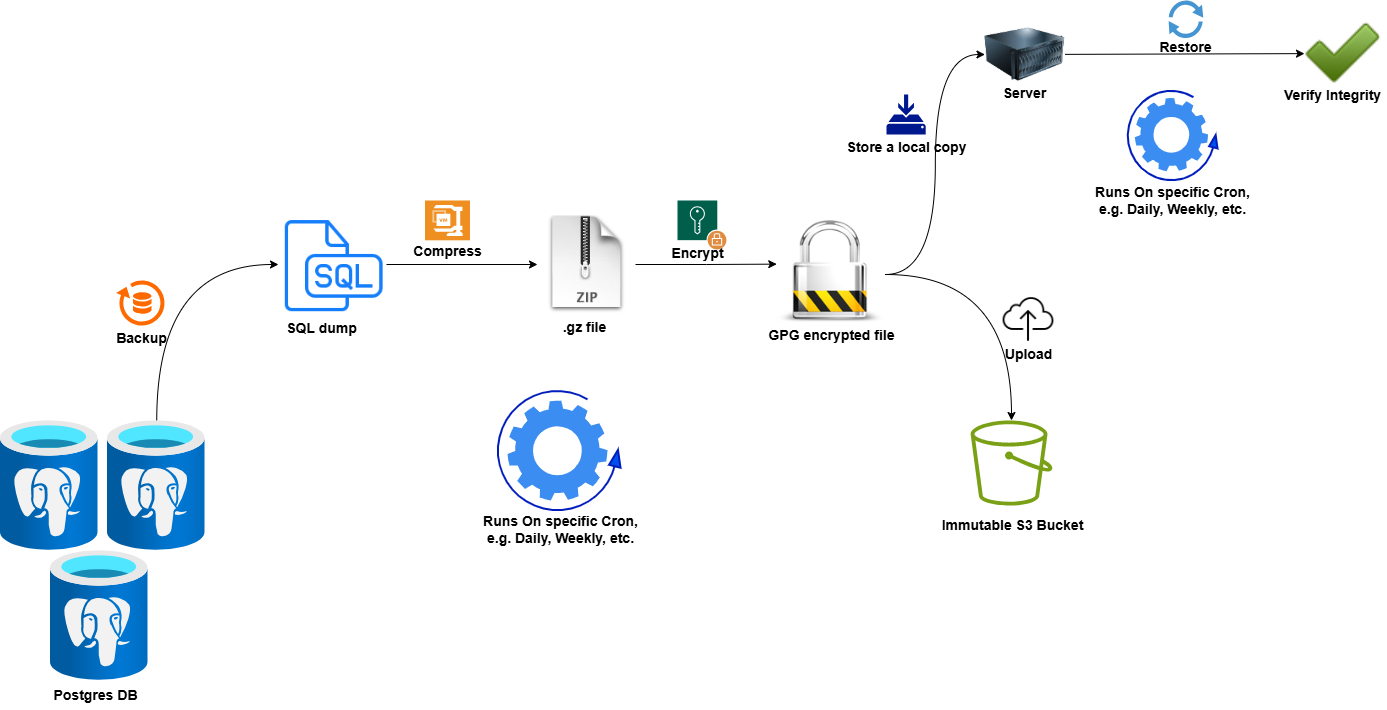

The diagram above was exported from draw.io. Its source (the exported page's mxGraphModel, read from the mxfile embedded in the PNG):
<mxGraphModel dx="2587" dy="1978" grid="1" gridSize="10" guides="1" tooltips="1" connect="1" arrows="1" fold="1" page="1" pageScale="1" pageWidth="850" pageHeight="1100" math="0" shadow="0">
  <root>
    <mxCell id="0" />
    <mxCell id="1" parent="0" />
    <mxCell id="I3eXG7rr8a039_KBMhz3-18" style="edgeStyle=orthogonalEdgeStyle;rounded=0;orthogonalLoop=1;jettySize=auto;html=1;entryX=0;entryY=0.5;entryDx=0;entryDy=0;curved=1;exitX=0.505;exitY=0.003;exitDx=0;exitDy=0;exitPerimeter=0;fontFamily=Helvetica;fontSize=14;fontStyle=1" edge="1" parent="1" source="I3eXG7rr8a039_KBMhz3-1" target="I3eXG7rr8a039_KBMhz3-7">
      <mxGeometry relative="1" as="geometry" />
    </mxCell>
    <mxCell id="I3eXG7rr8a039_KBMhz3-22" style="edgeStyle=orthogonalEdgeStyle;rounded=0;orthogonalLoop=1;jettySize=auto;html=1;fontFamily=Helvetica;fontSize=14;fontStyle=1" edge="1" parent="1" source="I3eXG7rr8a039_KBMhz3-7" target="I3eXG7rr8a039_KBMhz3-8">
      <mxGeometry relative="1" as="geometry" />
    </mxCell>
    <mxCell id="I3eXG7rr8a039_KBMhz3-29" style="edgeStyle=orthogonalEdgeStyle;rounded=0;orthogonalLoop=1;jettySize=auto;html=1;entryX=-0.007;entryY=0.404;entryDx=0;entryDy=0;entryPerimeter=0;fontFamily=Helvetica;fontSize=14;fontStyle=1" edge="1" parent="1" source="I3eXG7rr8a039_KBMhz3-8" target="I3eXG7rr8a039_KBMhz3-9">
      <mxGeometry relative="1" as="geometry" />
    </mxCell>
    <mxCell id="I3eXG7rr8a039_KBMhz3-32" value="" style="group;fontFamily=Helvetica;fontSize=14;fontStyle=1" vertex="1" connectable="0" parent="1">
      <mxGeometry x="960" y="220" width="124.94" height="120.00272727272727" as="geometry" />
    </mxCell>
    <mxCell id="I3eXG7rr8a039_KBMhz3-14" value="" style="sketch=0;outlineConnect=0;fontColor=#232F3E;gradientColor=none;fillColor=#7AA116;strokeColor=none;dashed=0;verticalLabelPosition=bottom;verticalAlign=top;align=center;html=1;fontSize=14;fontStyle=1;aspect=fixed;pointerEvents=1;shape=mxgraph.aws4.bucket;fontFamily=Helvetica;" vertex="1" parent="I3eXG7rr8a039_KBMhz3-32">
      <mxGeometry x="3.125" width="81.81818181818181" height="85.09090909090908" as="geometry" />
    </mxCell>
    <mxCell id="I3eXG7rr8a039_KBMhz3-31" value="Immutable S3 Bucket" style="text;html=1;align=center;verticalAlign=middle;resizable=0;points=[];autosize=1;strokeColor=none;fillColor=none;fontFamily=Helvetica;fontSize=14;fontStyle=1" vertex="1" parent="I3eXG7rr8a039_KBMhz3-32">
      <mxGeometry x="-35.06" y="90.00272727272727" width="160" height="30" as="geometry" />
    </mxCell>
    <mxCell id="I3eXG7rr8a039_KBMhz3-33" value="" style="group;fontFamily=Helvetica;fontSize=14;fontStyle=1" vertex="1" connectable="0" parent="1">
      <mxGeometry x="760" y="20" width="134" height="138" as="geometry" />
    </mxCell>
    <mxCell id="I3eXG7rr8a039_KBMhz3-9" value="" style="shape=image;html=1;verticalAlign=top;verticalLabelPosition=bottom;labelBackgroundColor=#ffffff;imageAspect=0;aspect=fixed;image=https://cdn1.iconfinder.com/data/icons/DarkGlass_Reworked/128x128/apps/gpg.png;fontFamily=Helvetica;fontSize=14;fontStyle=1" vertex="1" parent="I3eXG7rr8a039_KBMhz3-33">
      <mxGeometry x="10" width="108" height="108" as="geometry" />
    </mxCell>
    <mxCell id="I3eXG7rr8a039_KBMhz3-30" value="GPG encrypted file" style="text;html=1;align=center;verticalAlign=middle;resizable=0;points=[];autosize=1;strokeColor=none;fillColor=none;fontFamily=Helvetica;fontSize=14;fontStyle=1" vertex="1" parent="I3eXG7rr8a039_KBMhz3-33">
      <mxGeometry x="-6" y="100" width="140" height="30" as="geometry" />
    </mxCell>
    <mxCell id="I3eXG7rr8a039_KBMhz3-36" value="" style="group;fontFamily=Helvetica;fontSize=14;fontStyle=1" vertex="1" connectable="0" parent="1">
      <mxGeometry x="530" y="15" width="98" height="127" as="geometry" />
    </mxCell>
    <mxCell id="I3eXG7rr8a039_KBMhz3-8" value="" style="shape=image;html=1;verticalAlign=top;verticalLabelPosition=bottom;labelBackgroundColor=#ffffff;imageAspect=0;aspect=fixed;image=https://cdn1.iconfinder.com/data/icons/DarkGlass_Reworked/128x128/mimetypes/zip2.png;fontFamily=Helvetica;fontSize=14;fontStyle=1" vertex="1" parent="I3eXG7rr8a039_KBMhz3-36">
      <mxGeometry width="98" height="98" as="geometry" />
    </mxCell>
    <mxCell id="I3eXG7rr8a039_KBMhz3-28" value=".gz file" style="text;html=1;align=center;verticalAlign=middle;resizable=0;points=[];autosize=1;strokeColor=none;fillColor=none;fontFamily=Helvetica;fontSize=14;fontStyle=1" vertex="1" parent="I3eXG7rr8a039_KBMhz3-36">
      <mxGeometry x="17" y="97" width="60" height="30" as="geometry" />
    </mxCell>
    <mxCell id="I3eXG7rr8a039_KBMhz3-37" value="" style="group;fontFamily=Helvetica;fontSize=14;fontStyle=1" vertex="1" connectable="0" parent="1">
      <mxGeometry x="400" width="85" height="66" as="geometry" />
    </mxCell>
    <mxCell id="I3eXG7rr8a039_KBMhz3-25" value="" style="shadow=0;dashed=0;html=1;strokeColor=none;fillColor=#EF8F21;labelPosition=center;verticalLabelPosition=bottom;verticalAlign=top;align=center;outlineConnect=0;shape=mxgraph.veeam.2d.veeamzip;fontFamily=Helvetica;fontSize=14;fontStyle=1" vertex="1" parent="I3eXG7rr8a039_KBMhz3-37">
      <mxGeometry x="17.5" width="45" height="39.8" as="geometry" />
    </mxCell>
    <mxCell id="I3eXG7rr8a039_KBMhz3-26" value="Compress" style="text;html=1;align=center;verticalAlign=middle;resizable=0;points=[];autosize=1;strokeColor=none;fillColor=none;fontFamily=Helvetica;fontSize=14;fontStyle=1" vertex="1" parent="I3eXG7rr8a039_KBMhz3-37">
      <mxGeometry x="-5" y="36" width="90" height="30" as="geometry" />
    </mxCell>
    <mxCell id="I3eXG7rr8a039_KBMhz3-38" value="" style="group;fontFamily=Helvetica;fontSize=14;fontStyle=1" vertex="1" connectable="0" parent="1">
      <mxGeometry x="271" y="10" width="108" height="133" as="geometry" />
    </mxCell>
    <mxCell id="I3eXG7rr8a039_KBMhz3-7" value="" style="shape=image;html=1;verticalAlign=top;verticalLabelPosition=bottom;labelBackgroundColor=#ffffff;imageAspect=0;aspect=fixed;image=https://cdn1.iconfinder.com/data/icons/hawcons/32/699166-icon-89-document-file-sql-128.png;fontFamily=Helvetica;fontSize=14;fontStyle=1" vertex="1" parent="I3eXG7rr8a039_KBMhz3-38">
      <mxGeometry width="108" height="108" as="geometry" />
    </mxCell>
    <mxCell id="I3eXG7rr8a039_KBMhz3-27" value="SQL dump" style="text;html=1;align=center;verticalAlign=middle;resizable=0;points=[];autosize=1;strokeColor=none;fillColor=none;fontFamily=Helvetica;fontSize=14;fontStyle=1" vertex="1" parent="I3eXG7rr8a039_KBMhz3-38">
      <mxGeometry x="-2" y="103" width="90" height="30" as="geometry" />
    </mxCell>
    <mxCell id="I3eXG7rr8a039_KBMhz3-39" value="" style="group;fontFamily=Helvetica;fontSize=14;fontStyle=1" vertex="1" connectable="0" parent="1">
      <mxGeometry x="104.31" y="80" width="65" height="73" as="geometry" />
    </mxCell>
    <mxCell id="I3eXG7rr8a039_KBMhz3-19" value="" style="points=[];aspect=fixed;html=1;align=center;shadow=0;dashed=0;fillColor=#FF6A00;strokeColor=none;shape=mxgraph.alibaba_cloud.dbs_database_backup;fontFamily=Helvetica;fontSize=14;fontStyle=1" vertex="1" parent="I3eXG7rr8a039_KBMhz3-39">
      <mxGeometry x="4.310000000000002" width="51.38" height="48" as="geometry" />
    </mxCell>
    <mxCell id="I3eXG7rr8a039_KBMhz3-21" value="Backup" style="text;html=1;align=center;verticalAlign=middle;resizable=0;points=[];autosize=1;strokeColor=none;fillColor=none;fontFamily=Helvetica;fontSize=14;fontStyle=1" vertex="1" parent="I3eXG7rr8a039_KBMhz3-39">
      <mxGeometry x="-5" y="43" width="70" height="30" as="geometry" />
    </mxCell>
    <mxCell id="I3eXG7rr8a039_KBMhz3-45" value="" style="group;fontFamily=Helvetica;fontSize=14;fontStyle=1" vertex="1" connectable="0" parent="1">
      <mxGeometry x="660" width="65" height="68" as="geometry" />
    </mxCell>
    <mxCell id="I3eXG7rr8a039_KBMhz3-43" value="" style="sketch=0;pointerEvents=1;shadow=0;dashed=0;html=1;strokeColor=none;fillColor=#005F4B;labelPosition=center;verticalLabelPosition=bottom;verticalAlign=top;align=center;outlineConnect=0;shape=mxgraph.veeam2.encryption_key;fontFamily=Helvetica;fontSize=14;fontStyle=1" vertex="1" parent="I3eXG7rr8a039_KBMhz3-45">
      <mxGeometry x="10" width="50" height="50" as="geometry" />
    </mxCell>
    <mxCell id="I3eXG7rr8a039_KBMhz3-44" value="Encrypt" style="text;html=1;align=center;verticalAlign=middle;resizable=0;points=[];autosize=1;strokeColor=none;fillColor=none;fontFamily=Helvetica;fontSize=14;fontStyle=1" vertex="1" parent="I3eXG7rr8a039_KBMhz3-45">
      <mxGeometry x="-5" y="38" width="70" height="30" as="geometry" />
    </mxCell>
    <mxCell id="I3eXG7rr8a039_KBMhz3-41" style="edgeStyle=orthogonalEdgeStyle;rounded=0;orthogonalLoop=1;jettySize=auto;html=1;elbow=vertical;curved=1;exitX=1;exitY=0.5;exitDx=0;exitDy=0;fontFamily=Helvetica;fontSize=14;fontStyle=1" edge="1" parent="1" source="I3eXG7rr8a039_KBMhz3-9" target="I3eXG7rr8a039_KBMhz3-14">
      <mxGeometry relative="1" as="geometry" />
    </mxCell>
    <mxCell id="I3eXG7rr8a039_KBMhz3-49" value="" style="group;fontFamily=Helvetica;fontSize=14;fontStyle=1" vertex="1" connectable="0" parent="1">
      <mxGeometry x="992" y="90" width="64.00470588235294" height="79.00078651685394" as="geometry" />
    </mxCell>
    <mxCell id="I3eXG7rr8a039_KBMhz3-47" value="" style="shape=image;html=1;verticalAlign=top;verticalLabelPosition=bottom;labelBackgroundColor=#ffffff;imageAspect=0;aspect=fixed;image=https://cdn4.iconfinder.com/data/icons/ionicons/512/icon-ios7-cloud-upload-outline-128.png;fontFamily=Helvetica;fontSize=14;fontStyle=1" vertex="1" parent="I3eXG7rr8a039_KBMhz3-49">
      <mxGeometry width="58" height="58" as="geometry" />
    </mxCell>
    <mxCell id="I3eXG7rr8a039_KBMhz3-48" value="Upload" style="text;html=1;align=center;verticalAlign=middle;resizable=0;points=[];autosize=1;strokeColor=none;fillColor=none;fontFamily=Helvetica;fontSize=14;fontStyle=1" vertex="1" parent="I3eXG7rr8a039_KBMhz3-49">
      <mxGeometry x="-5.995294117647059" y="49.000786516853935" width="70" height="30" as="geometry" />
    </mxCell>
    <mxCell id="I3eXG7rr8a039_KBMhz3-79" style="rounded=0;orthogonalLoop=1;jettySize=auto;html=1;fontFamily=Helvetica;fontSize=14;fontStyle=1" edge="1" parent="1" source="I3eXG7rr8a039_KBMhz3-64" target="I3eXG7rr8a039_KBMhz3-13">
      <mxGeometry relative="1" as="geometry" />
    </mxCell>
    <mxCell id="I3eXG7rr8a039_KBMhz3-64" value="" style="image;html=1;image=img/lib/clip_art/computers/Server_128x128.png;fontFamily=Helvetica;fontSize=14;fontStyle=1" vertex="1" parent="1">
      <mxGeometry x="977.47" y="-186" width="80" height="80" as="geometry" />
    </mxCell>
    <mxCell id="I3eXG7rr8a039_KBMhz3-71" value="" style="group;fontFamily=Helvetica;fontSize=14;fontStyle=1" vertex="1" connectable="0" parent="1">
      <mxGeometry x="1130" y="-200" width="90" height="61.85398286937902" as="geometry" />
    </mxCell>
    <mxCell id="I3eXG7rr8a039_KBMhz3-12" value="" style="shadow=0;dashed=0;html=1;strokeColor=none;fillColor=#4495D1;labelPosition=center;verticalLabelPosition=bottom;verticalAlign=top;align=center;outlineConnect=0;shape=mxgraph.veeam.restore;pointerEvents=1;fontFamily=Helvetica;fontSize=14;fontStyle=1" vertex="1" parent="I3eXG7rr8a039_KBMhz3-71">
      <mxGeometry x="31.153846153846153" width="34.61538461538461" height="37.52498215560315" as="geometry" />
    </mxCell>
    <mxCell id="I3eXG7rr8a039_KBMhz3-70" value="Restore" style="text;html=1;align=center;verticalAlign=middle;resizable=0;points=[];autosize=1;strokeColor=none;fillColor=none;fontFamily=Helvetica;fontSize=14;fontStyle=1" vertex="1" parent="I3eXG7rr8a039_KBMhz3-71">
      <mxGeometry x="13.464545454545458" y="31.853982869379017" width="70" height="30" as="geometry" />
    </mxCell>
    <mxCell id="I3eXG7rr8a039_KBMhz3-74" value="" style="group;fontFamily=Helvetica;fontSize=14;fontStyle=1" vertex="1" connectable="0" parent="1">
      <mxGeometry x="1275" y="-186" width="105" height="108" as="geometry" />
    </mxCell>
    <mxCell id="I3eXG7rr8a039_KBMhz3-13" value="" style="shape=image;html=1;verticalAlign=top;verticalLabelPosition=bottom;labelBackgroundColor=#ffffff;imageAspect=0;aspect=fixed;image=https://cdn2.iconfinder.com/data/icons/onebit/PNG/onebit_34.png;fontFamily=Helvetica;fontSize=14;fontStyle=1" vertex="1" parent="I3eXG7rr8a039_KBMhz3-74">
      <mxGeometry x="22" width="78" height="78" as="geometry" />
    </mxCell>
    <mxCell id="I3eXG7rr8a039_KBMhz3-73" value="Verify Integrity" style="text;html=1;align=center;verticalAlign=middle;resizable=0;points=[];autosize=1;strokeColor=none;fillColor=none;fontFamily=Helvetica;fontSize=14;fontStyle=1" vertex="1" parent="I3eXG7rr8a039_KBMhz3-74">
      <mxGeometry x="-5" y="66" width="110" height="30" as="geometry" />
    </mxCell>
    <mxCell id="I3eXG7rr8a039_KBMhz3-66" value="Server" style="text;html=1;align=center;verticalAlign=middle;resizable=0;points=[];autosize=1;strokeColor=none;fillColor=none;fontFamily=Helvetica;fontSize=14;fontStyle=1" vertex="1" parent="1">
      <mxGeometry x="987.47" y="-122" width="60" height="30" as="geometry" />
    </mxCell>
    <mxCell id="I3eXG7rr8a039_KBMhz3-78" style="edgeStyle=orthogonalEdgeStyle;rounded=0;orthogonalLoop=1;jettySize=auto;html=1;entryX=0;entryY=0.5;entryDx=0;entryDy=0;curved=1;fontFamily=Helvetica;fontSize=14;fontStyle=1" edge="1" parent="1" source="I3eXG7rr8a039_KBMhz3-9" target="I3eXG7rr8a039_KBMhz3-64">
      <mxGeometry relative="1" as="geometry" />
    </mxCell>
    <mxCell id="I3eXG7rr8a039_KBMhz3-82" value="" style="group;fontFamily=Helvetica;fontSize=14;fontStyle=1" vertex="1" connectable="0" parent="1">
      <mxGeometry x="839" y="-106" width="125" height="68" as="geometry" />
    </mxCell>
    <mxCell id="I3eXG7rr8a039_KBMhz3-50" value="" style="sketch=0;aspect=fixed;pointerEvents=1;shadow=0;dashed=0;html=1;strokeColor=none;labelPosition=center;verticalLabelPosition=bottom;verticalAlign=top;align=center;fillColor=#00188D;shape=mxgraph.mscae.enterprise.backup_local;fontFamily=Helvetica;fontSize=14;fontStyle=1" vertex="1" parent="I3eXG7rr8a039_KBMhz3-82">
      <mxGeometry x="40" width="39.2" height="40" as="geometry" />
    </mxCell>
    <mxCell id="I3eXG7rr8a039_KBMhz3-81" value="Store a local copy" style="text;html=1;align=center;verticalAlign=middle;resizable=0;points=[];autosize=1;strokeColor=none;fillColor=none;fontFamily=Helvetica;fontSize=14;fontStyle=1" vertex="1" parent="I3eXG7rr8a039_KBMhz3-82">
      <mxGeometry x="-5" y="38" width="130" height="30" as="geometry" />
    </mxCell>
    <mxCell id="I3eXG7rr8a039_KBMhz3-90" value="" style="group;fontSize=14;fontStyle=1" vertex="1" connectable="0" parent="1">
      <mxGeometry x="490" y="190" width="123" height="120" as="geometry" />
    </mxCell>
    <mxCell id="I3eXG7rr8a039_KBMhz3-16" value="" style="sketch=0;html=1;aspect=fixed;strokeColor=none;shadow=0;fillColor=#3B8DF1;verticalAlign=top;labelPosition=center;verticalLabelPosition=bottom;shape=mxgraph.gcp2.gear;fontFamily=Helvetica;fontSize=14;fontStyle=1" vertex="1" parent="I3eXG7rr8a039_KBMhz3-90">
      <mxGeometry x="10" y="10" width="100" height="100" as="geometry" />
    </mxCell>
    <mxCell id="I3eXG7rr8a039_KBMhz3-89" value="" style="verticalLabelPosition=bottom;html=1;verticalAlign=top;strokeWidth=2;shape=mxgraph.lean_mapping.physical_pull;pointerEvents=1;fillColor=#0050ef;strokeColor=#001DBC;fontColor=#ffffff;fontSize=14;fontStyle=1" vertex="1" parent="I3eXG7rr8a039_KBMhz3-90">
      <mxGeometry width="123" height="120" as="geometry" />
    </mxCell>
    <mxCell id="I3eXG7rr8a039_KBMhz3-1" value="" style="image;aspect=fixed;html=1;points=[];align=center;fontSize=14;image=img/lib/azure2/databases/Azure_Database_PostgreSQL_Server.svg;fontFamily=Helvetica;fontStyle=1;container=0;" vertex="1" parent="1">
      <mxGeometry x="100" y="220" width="97.5" height="130" as="geometry" />
    </mxCell>
    <mxCell id="I3eXG7rr8a039_KBMhz3-100" value="" style="image;aspect=fixed;html=1;points=[];align=center;fontSize=14;image=img/lib/azure2/databases/Azure_Database_PostgreSQL_Server.svg;fontFamily=Helvetica;fontStyle=1;container=0;" vertex="1" parent="1">
      <mxGeometry x="-7" y="220" width="97.5" height="130" as="geometry" />
    </mxCell>
    <mxCell id="I3eXG7rr8a039_KBMhz3-101" value="" style="image;aspect=fixed;html=1;points=[];align=center;fontSize=14;image=img/lib/azure2/databases/Azure_Database_PostgreSQL_Server.svg;fontFamily=Helvetica;fontStyle=1;container=0;" vertex="1" parent="1">
      <mxGeometry x="43" y="350" width="97.5" height="130" as="geometry" />
    </mxCell>
    <mxCell id="I3eXG7rr8a039_KBMhz3-102" value="Postgres DB" style="text;html=1;align=center;verticalAlign=middle;resizable=0;points=[];autosize=1;strokeColor=none;fillColor=none;fontStyle=1;fontSize=14;" vertex="1" parent="1">
      <mxGeometry x="38" y="480" width="100" height="30" as="geometry" />
    </mxCell>
    <mxCell id="I3eXG7rr8a039_KBMhz3-103" value="Runs On specific Cron,&lt;br&gt;e.g. Daily, Weekly, etc." style="text;html=1;align=center;verticalAlign=middle;resizable=0;points=[];autosize=1;strokeColor=none;fillColor=none;fontSize=14;fontStyle=1" vertex="1" parent="1">
      <mxGeometry x="468" y="304" width="170" height="50" as="geometry" />
    </mxCell>
    <mxCell id="I3eXG7rr8a039_KBMhz3-108" value="" style="group;fontSize=14;fontStyle=1" vertex="1" connectable="0" parent="1">
      <mxGeometry x="1090" y="-110" width="160" height="135" as="geometry" />
    </mxCell>
    <mxCell id="I3eXG7rr8a039_KBMhz3-91" value="" style="group;fontSize=14;fontStyle=1" vertex="1" connectable="0" parent="I3eXG7rr8a039_KBMhz3-108">
      <mxGeometry x="30" width="90" height="90" as="geometry" />
    </mxCell>
    <mxCell id="I3eXG7rr8a039_KBMhz3-92" value="" style="sketch=0;html=1;aspect=fixed;strokeColor=none;shadow=0;fillColor=#3B8DF1;verticalAlign=top;labelPosition=center;verticalLabelPosition=bottom;shape=mxgraph.gcp2.gear;fontFamily=Helvetica;fontSize=14;fontStyle=1" vertex="1" parent="I3eXG7rr8a039_KBMhz3-91">
      <mxGeometry x="7.317073170731707" y="7.5" width="73.17073170731707" height="73.17073170731707" as="geometry" />
    </mxCell>
    <mxCell id="I3eXG7rr8a039_KBMhz3-93" value="" style="verticalLabelPosition=bottom;html=1;verticalAlign=top;strokeWidth=2;shape=mxgraph.lean_mapping.physical_pull;pointerEvents=1;fillColor=#0050ef;strokeColor=#001DBC;fontColor=#ffffff;fontSize=14;fontStyle=1" vertex="1" parent="I3eXG7rr8a039_KBMhz3-91">
      <mxGeometry width="90" height="90" as="geometry" />
    </mxCell>
    <mxCell id="I3eXG7rr8a039_KBMhz3-107" value="Runs On specific Cron,&lt;br&gt;e.g. Daily, Weekly, etc." style="text;html=1;align=center;verticalAlign=middle;resizable=0;points=[];autosize=1;strokeColor=none;fillColor=none;fontSize=14;fontStyle=1" vertex="1" parent="I3eXG7rr8a039_KBMhz3-108">
      <mxGeometry x="-10" y="85" width="170" height="50" as="geometry" />
    </mxCell>
  </root>
</mxGraphModel>